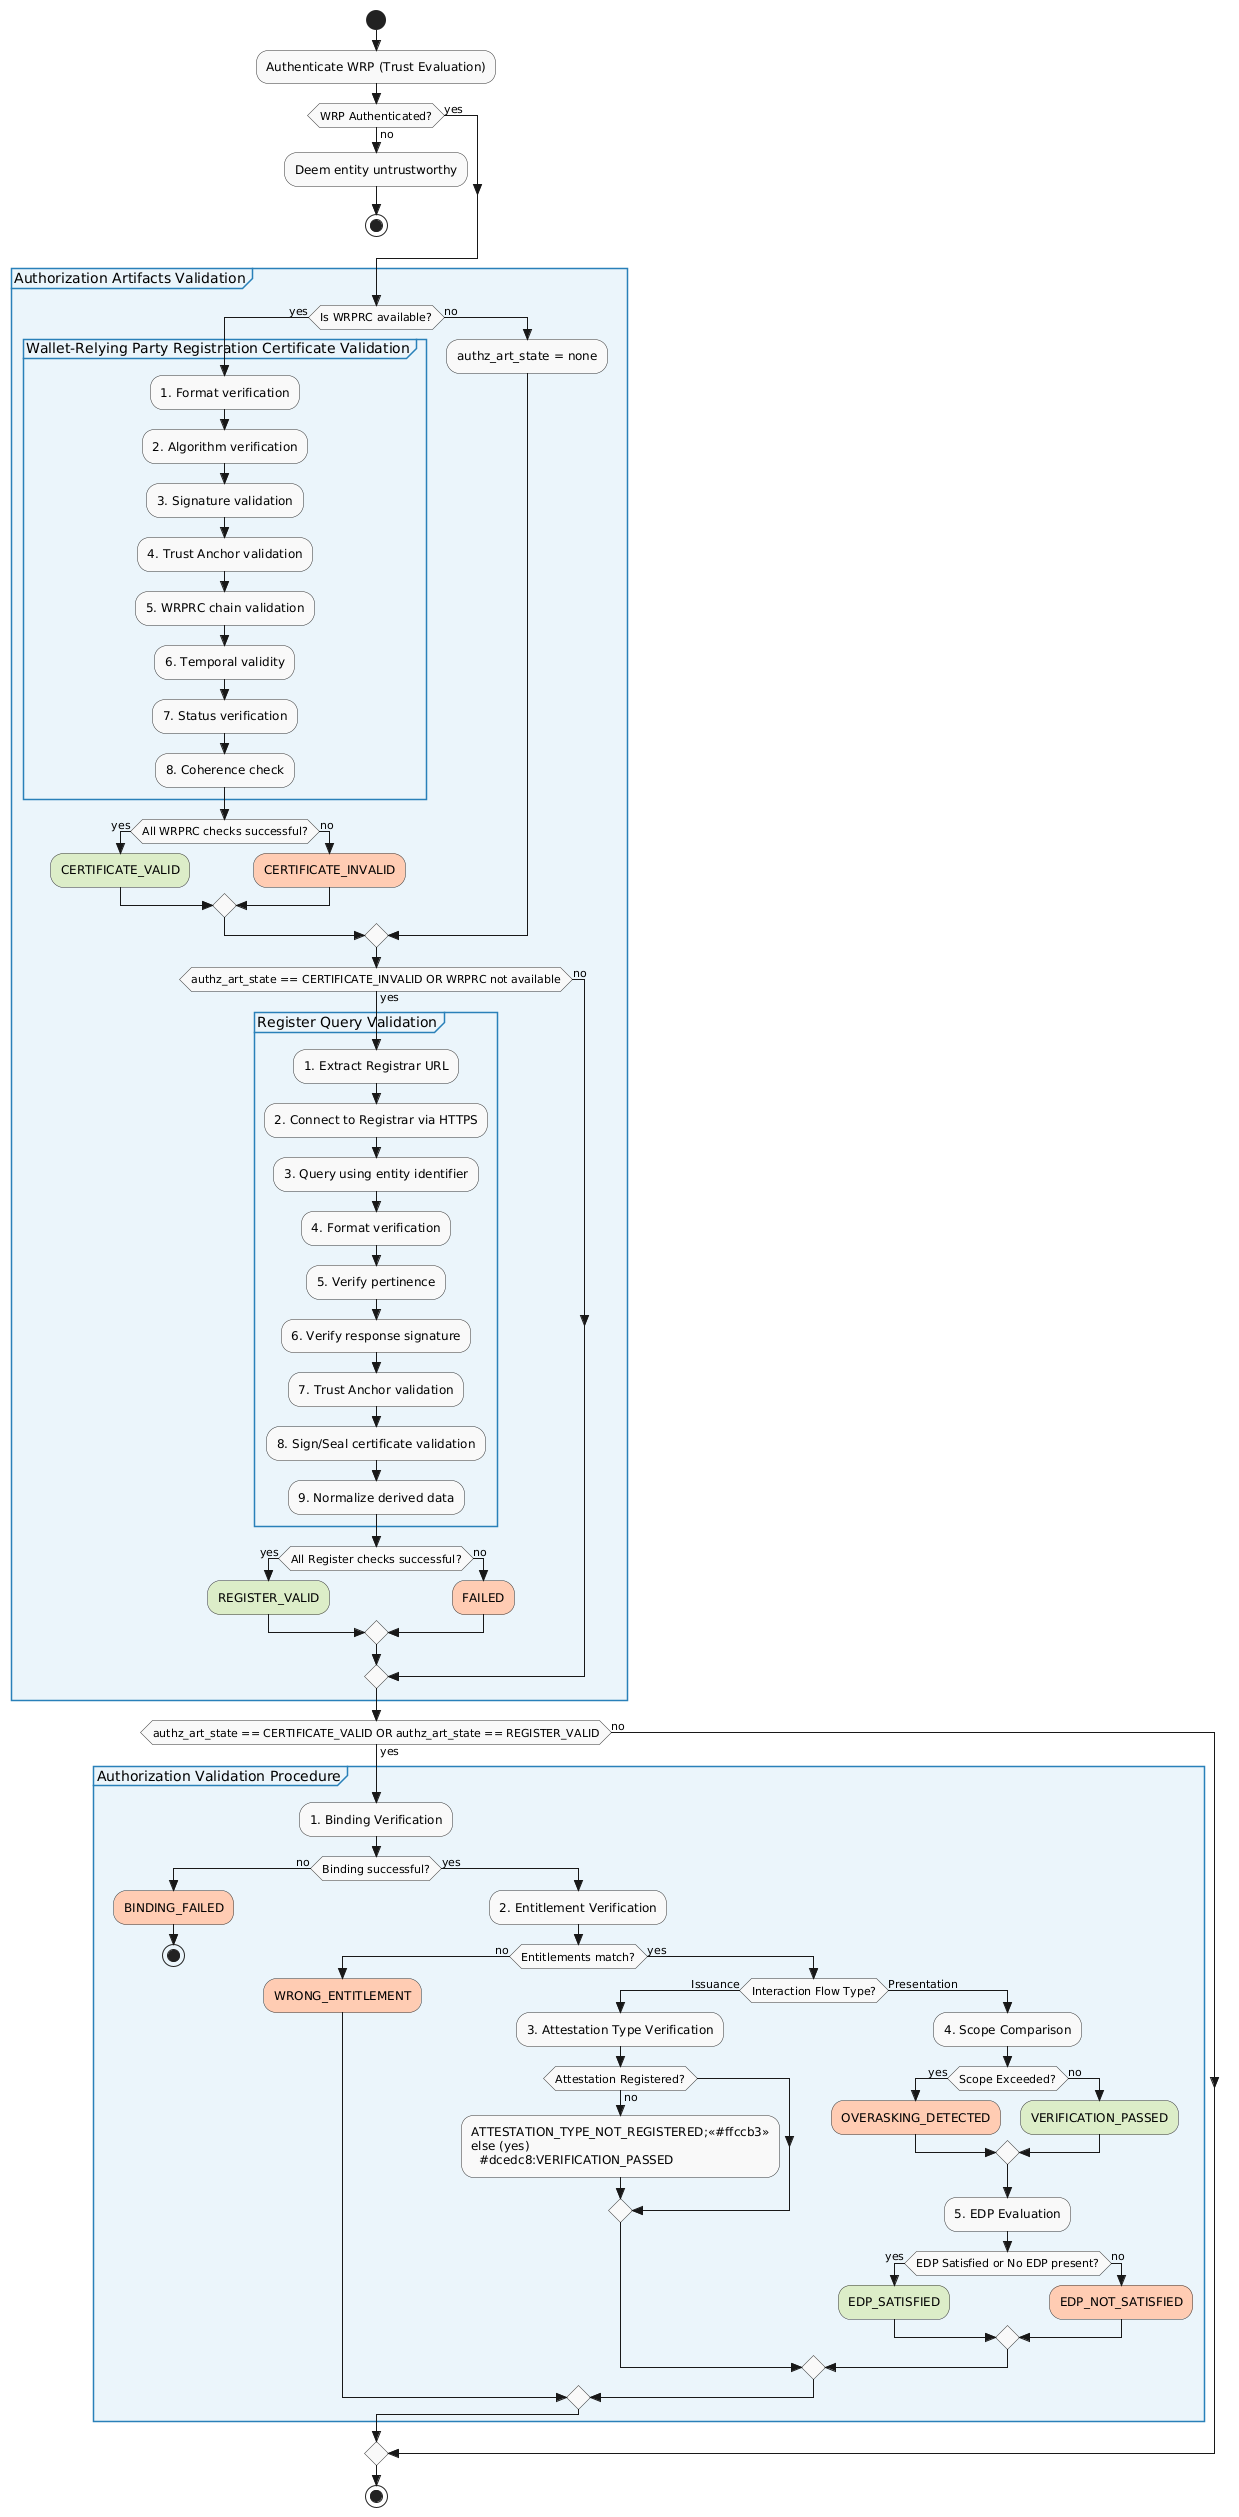

The diagram above was rendered by PlantUML. Its source (embedded in the PNG):
@startuml
skinparam style strictuml
skinparam ActivityBackgroundColor #F9F9F9
skinparam ActivityBorderColor #333333
skinparam PartitionBackgroundColor #EBF5FB
skinparam PartitionBorderColor #2980B9
skinparam NoteBackgroundColor #FEF9E7

start

:Authenticate WRP (Trust Evaluation);
if (WRP Authenticated?) then (no)
  :Deem entity untrustworthy;
  stop
else (yes)
endif

partition "Authorization Artifacts Validation" {
  if (Is WRPRC available?) then (yes)
    group "Wallet-Relying Party Registration Certificate Validation" {
      :1. Format verification;
      :2. Algorithm verification;
      :3. Signature validation;
      :4. Trust Anchor validation;
      :5. WRPRC chain validation;
      :6. Temporal validity;
      :7. Status verification;
      :8. Coherence check;
    }
    
    if (All WRPRC checks successful?) then (yes)
      #dcedc8:CERTIFICATE_VALID;
    else (no)
      #ffccb3:CERTIFICATE_INVALID;
    endif
  else (no)
    :authz_art_state = none;
  endif

  if (authz_art_state == CERTIFICATE_INVALID OR WRPRC not available) then (yes)
    group "Register Query Validation" {
      :1. Extract Registrar URL;
      :2. Connect to Registrar via HTTPS;
      :3. Query using entity identifier;
      :4. Format verification;
      :5. Verify pertinence;
      :6. Verify response signature;
      :7. Trust Anchor validation;
      :8. Sign/Seal certificate validation;
      :9. Normalize derived data;
    }

    if (All Register checks successful?) then (yes)
      #dcedc8:REGISTER_VALID;
    else (no)
      #ffccb3:FAILED;
    endif
  else (no)
  endif
}

if (authz_art_state == CERTIFICATE_VALID OR authz_art_state == REGISTER_VALID) then (yes)
  partition "Authorization Validation Procedure" {
    
    :1. Binding Verification;
    
    if (Binding successful?) then (no)
      #ffccb3:BINDING_FAILED;
      stop
    else (yes)
      :2. Entitlement Verification;
      
      if (Entitlements match?) then (no)
        #ffccb3:WRONG_ENTITLEMENT;
      else (yes)
        
        if (Interaction Flow Type?) then (Issuance)
          :3. Attestation Type Verification;
          
          if (Attestation Registered?) then (no)
            :ATTESTATION_TYPE_NOT_REGISTERED;<<#ffccb3>>
          else (yes)
            #dcedc8:VERIFICATION_PASSED;
          endif
          
        else (Presentation)
          :4. Scope Comparison;
          
          if (Scope Exceeded?) then (yes)
            #ffccb3:OVERASKING_DETECTED;
          else (no)
            #dcedc8:VERIFICATION_PASSED;
          endif
          
          :5. EDP Evaluation;
          
          if (EDP Satisfied or No EDP present?) then (yes)
            #dcedc8:EDP_SATISFIED;
          else (no)
            #ffccb3:EDP_NOT_SATISFIED;
          endif
        endif
      endif
    endif
  }
else (no)
endif

stop
@enduml